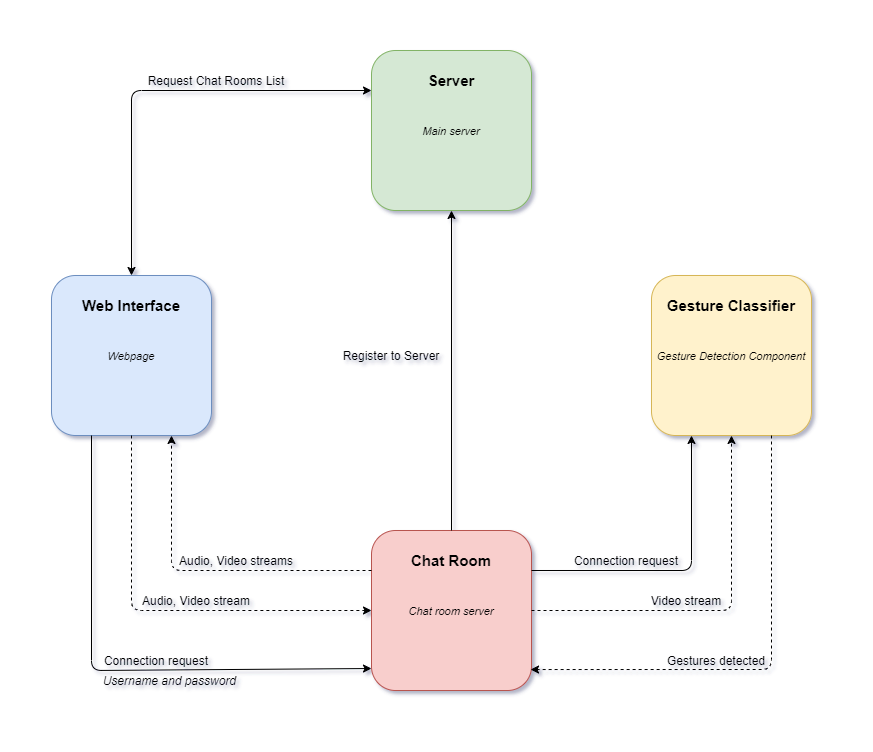

The diagram above was exported from draw.io. Its source (the exported page's mxGraphModel, read from the mxfile embedded in the PNG):
<mxGraphModel dx="1422" dy="822" grid="1" gridSize="10" guides="1" tooltips="1" connect="1" arrows="1" fold="1" page="1" pageScale="1" pageWidth="1100" pageHeight="850" math="0" shadow="0">
  <root>
    <mxCell id="0" />
    <mxCell id="1" parent="0" />
    <mxCell id="o4PCCgMbNQyUhntguozF-2" value="" style="rounded=1;whiteSpace=wrap;html=1;fillColor=#dae8fc;strokeColor=#6c8ebf;" parent="1" vertex="1">
      <mxGeometry x="80" y="345" width="160" height="160" as="geometry" />
    </mxCell>
    <mxCell id="o4PCCgMbNQyUhntguozF-3" value="&lt;font style=&quot;font-size: 15px&quot;&gt;&lt;b&gt;Web Interface&lt;/b&gt;&lt;/font&gt;" style="text;html=1;strokeColor=none;fillColor=none;align=center;verticalAlign=middle;whiteSpace=wrap;rounded=0;strokeWidth=3;" parent="1" vertex="1">
      <mxGeometry x="80" y="365" width="160" height="20" as="geometry" />
    </mxCell>
    <mxCell id="o4PCCgMbNQyUhntguozF-4" value="" style="rounded=1;whiteSpace=wrap;html=1;strokeWidth=1;fillColor=#d5e8d4;strokeColor=#82b366;" parent="1" vertex="1">
      <mxGeometry x="400" y="120" width="160" height="160" as="geometry" />
    </mxCell>
    <mxCell id="o4PCCgMbNQyUhntguozF-5" value="&lt;span style=&quot;font-size: 15px&quot;&gt;&lt;b&gt;Server&lt;/b&gt;&lt;/span&gt;" style="text;html=1;strokeColor=none;fillColor=none;align=center;verticalAlign=middle;whiteSpace=wrap;rounded=0;" parent="1" vertex="1">
      <mxGeometry x="400" y="140" width="160" height="20" as="geometry" />
    </mxCell>
    <mxCell id="o4PCCgMbNQyUhntguozF-6" value="" style="rounded=1;whiteSpace=wrap;html=1;strokeWidth=1;fillColor=#f8cecc;strokeColor=#b85450;" parent="1" vertex="1">
      <mxGeometry x="400" y="600" width="160" height="160" as="geometry" />
    </mxCell>
    <mxCell id="o4PCCgMbNQyUhntguozF-7" value="&lt;font style=&quot;font-size: 15px&quot;&gt;&lt;b&gt;Chat Room&lt;/b&gt;&lt;/font&gt;" style="text;html=1;strokeColor=none;fillColor=none;align=center;verticalAlign=middle;whiteSpace=wrap;rounded=0;" parent="1" vertex="1">
      <mxGeometry x="400" y="620" width="160" height="20" as="geometry" />
    </mxCell>
    <mxCell id="o4PCCgMbNQyUhntguozF-8" value="" style="rounded=1;whiteSpace=wrap;html=1;strokeWidth=1;fillColor=#fff2cc;strokeColor=#d6b656;" parent="1" vertex="1">
      <mxGeometry x="680" y="345" width="160" height="160" as="geometry" />
    </mxCell>
    <mxCell id="o4PCCgMbNQyUhntguozF-9" value="&lt;font style=&quot;font-size: 15px&quot;&gt;&lt;b&gt;Gesture Classifier&lt;/b&gt;&lt;/font&gt;" style="text;html=1;strokeColor=none;fillColor=none;align=center;verticalAlign=middle;whiteSpace=wrap;rounded=0;" parent="1" vertex="1">
      <mxGeometry x="680" y="365" width="160" height="20" as="geometry" />
    </mxCell>
    <mxCell id="o4PCCgMbNQyUhntguozF-14" value="" style="endArrow=classic;html=1;exitX=0.5;exitY=0;exitDx=0;exitDy=0;entryX=0.5;entryY=1;entryDx=0;entryDy=0;" parent="1" source="o4PCCgMbNQyUhntguozF-6" target="o4PCCgMbNQyUhntguozF-4" edge="1">
      <mxGeometry width="50" height="50" relative="1" as="geometry">
        <mxPoint x="520" y="390" as="sourcePoint" />
        <mxPoint x="570" y="340" as="targetPoint" />
      </mxGeometry>
    </mxCell>
    <mxCell id="o4PCCgMbNQyUhntguozF-15" value="Register to Server" style="text;html=1;strokeColor=none;fillColor=none;align=center;verticalAlign=middle;whiteSpace=wrap;rounded=0;" parent="1" vertex="1">
      <mxGeometry x="370" y="415" width="100" height="20" as="geometry" />
    </mxCell>
    <mxCell id="o4PCCgMbNQyUhntguozF-18" value="" style="endArrow=classic;html=1;exitX=0.25;exitY=1;exitDx=0;exitDy=0;" parent="1" source="o4PCCgMbNQyUhntguozF-2" edge="1">
      <mxGeometry width="50" height="50" relative="1" as="geometry">
        <mxPoint x="520" y="480" as="sourcePoint" />
        <mxPoint x="400" y="738" as="targetPoint" />
        <Array as="points">
          <mxPoint x="120" y="740" />
        </Array>
      </mxGeometry>
    </mxCell>
    <mxCell id="o4PCCgMbNQyUhntguozF-19" value="Connection request" style="text;html=1;strokeColor=none;fillColor=none;align=center;verticalAlign=middle;whiteSpace=wrap;rounded=0;" parent="1" vertex="1">
      <mxGeometry x="130" y="720" width="110" height="20" as="geometry" />
    </mxCell>
    <mxCell id="o4PCCgMbNQyUhntguozF-20" value="" style="endArrow=classic;html=1;exitX=0.5;exitY=1;exitDx=0;exitDy=0;entryX=0;entryY=0.5;entryDx=0;entryDy=0;dashed=1;" parent="1" source="o4PCCgMbNQyUhntguozF-2" target="o4PCCgMbNQyUhntguozF-6" edge="1">
      <mxGeometry width="50" height="50" relative="1" as="geometry">
        <mxPoint x="520" y="480" as="sourcePoint" />
        <mxPoint x="570" y="430" as="targetPoint" />
        <Array as="points">
          <mxPoint x="160" y="680" />
        </Array>
      </mxGeometry>
    </mxCell>
    <mxCell id="o4PCCgMbNQyUhntguozF-22" value="Audio, Video stream" style="text;html=1;strokeColor=none;fillColor=none;align=center;verticalAlign=middle;whiteSpace=wrap;rounded=0;" parent="1" vertex="1">
      <mxGeometry x="160" y="660" width="130" height="20" as="geometry" />
    </mxCell>
    <mxCell id="o4PCCgMbNQyUhntguozF-23" value="" style="endArrow=classic;html=1;dashed=1;entryX=0.75;entryY=1;entryDx=0;entryDy=0;exitX=0;exitY=1;exitDx=0;exitDy=0;" parent="1" source="o4PCCgMbNQyUhntguozF-7" target="o4PCCgMbNQyUhntguozF-2" edge="1">
      <mxGeometry width="50" height="50" relative="1" as="geometry">
        <mxPoint x="520" y="480" as="sourcePoint" />
        <mxPoint x="570" y="430" as="targetPoint" />
        <Array as="points">
          <mxPoint x="200" y="640" />
        </Array>
      </mxGeometry>
    </mxCell>
    <mxCell id="o4PCCgMbNQyUhntguozF-24" value="Audio, Video streams" style="text;html=1;strokeColor=none;fillColor=none;align=center;verticalAlign=middle;whiteSpace=wrap;rounded=0;" parent="1" vertex="1">
      <mxGeometry x="200" y="620" width="130" height="20" as="geometry" />
    </mxCell>
    <mxCell id="o4PCCgMbNQyUhntguozF-25" value="" style="endArrow=classic;html=1;exitX=1;exitY=1;exitDx=0;exitDy=0;entryX=0.25;entryY=1;entryDx=0;entryDy=0;" parent="1" source="o4PCCgMbNQyUhntguozF-7" target="o4PCCgMbNQyUhntguozF-8" edge="1">
      <mxGeometry width="50" height="50" relative="1" as="geometry">
        <mxPoint x="520" y="480" as="sourcePoint" />
        <mxPoint x="570" y="430" as="targetPoint" />
        <Array as="points">
          <mxPoint x="720" y="640" />
        </Array>
      </mxGeometry>
    </mxCell>
    <mxCell id="o4PCCgMbNQyUhntguozF-26" value="Connection request" style="text;html=1;strokeColor=none;fillColor=none;align=center;verticalAlign=middle;whiteSpace=wrap;rounded=0;" parent="1" vertex="1">
      <mxGeometry x="600" y="620" width="110" height="20" as="geometry" />
    </mxCell>
    <mxCell id="o4PCCgMbNQyUhntguozF-27" value="" style="endArrow=classic;html=1;exitX=1;exitY=0.5;exitDx=0;exitDy=0;entryX=0.5;entryY=1;entryDx=0;entryDy=0;dashed=1;" parent="1" source="o4PCCgMbNQyUhntguozF-6" target="o4PCCgMbNQyUhntguozF-8" edge="1">
      <mxGeometry width="50" height="50" relative="1" as="geometry">
        <mxPoint x="520" y="470" as="sourcePoint" />
        <mxPoint x="570" y="420" as="targetPoint" />
        <Array as="points">
          <mxPoint x="760" y="680" />
        </Array>
      </mxGeometry>
    </mxCell>
    <mxCell id="o4PCCgMbNQyUhntguozF-28" value="Video stream" style="text;html=1;strokeColor=none;fillColor=none;align=center;verticalAlign=middle;whiteSpace=wrap;rounded=0;" parent="1" vertex="1">
      <mxGeometry x="670" y="660" width="90" height="20" as="geometry" />
    </mxCell>
    <mxCell id="o4PCCgMbNQyUhntguozF-29" value="" style="endArrow=classic;html=1;dashed=1;exitX=0.75;exitY=1;exitDx=0;exitDy=0;entryX=0.994;entryY=0.869;entryDx=0;entryDy=0;entryPerimeter=0;" parent="1" source="o4PCCgMbNQyUhntguozF-8" target="o4PCCgMbNQyUhntguozF-6" edge="1">
      <mxGeometry width="50" height="50" relative="1" as="geometry">
        <mxPoint x="520" y="560" as="sourcePoint" />
        <mxPoint x="570" y="510" as="targetPoint" />
        <Array as="points">
          <mxPoint x="800" y="739" />
        </Array>
      </mxGeometry>
    </mxCell>
    <mxCell id="o4PCCgMbNQyUhntguozF-30" value="Gestures detected" style="text;html=1;strokeColor=none;fillColor=none;align=center;verticalAlign=middle;whiteSpace=wrap;rounded=0;" parent="1" vertex="1">
      <mxGeometry x="690" y="720" width="110" height="20" as="geometry" />
    </mxCell>
    <mxCell id="o4PCCgMbNQyUhntguozF-31" value="&lt;font style=&quot;font-size: 11px&quot;&gt;&lt;i&gt;Gesture Detection Component&lt;/i&gt;&lt;/font&gt;" style="text;html=1;strokeColor=none;fillColor=none;align=center;verticalAlign=middle;whiteSpace=wrap;rounded=0;" parent="1" vertex="1">
      <mxGeometry x="680" y="415" width="160" height="20" as="geometry" />
    </mxCell>
    <mxCell id="o4PCCgMbNQyUhntguozF-32" value="&lt;font style=&quot;font-size: 11px&quot;&gt;&lt;i&gt;Chat room server&lt;/i&gt;&lt;/font&gt;" style="text;html=1;strokeColor=none;fillColor=none;align=center;verticalAlign=middle;whiteSpace=wrap;rounded=0;" parent="1" vertex="1">
      <mxGeometry x="400" y="670" width="160" height="20" as="geometry" />
    </mxCell>
    <mxCell id="o4PCCgMbNQyUhntguozF-33" value="&lt;font style=&quot;font-size: 11px&quot;&gt;&lt;i&gt;Main server&lt;/i&gt;&lt;/font&gt;" style="text;html=1;strokeColor=none;fillColor=none;align=center;verticalAlign=middle;whiteSpace=wrap;rounded=0;" parent="1" vertex="1">
      <mxGeometry x="400" y="190" width="160" height="20" as="geometry" />
    </mxCell>
    <mxCell id="o4PCCgMbNQyUhntguozF-34" value="&lt;i&gt;&lt;font style=&quot;font-size: 11px&quot;&gt;Webpage&lt;/font&gt;&lt;/i&gt;" style="text;html=1;strokeColor=none;fillColor=none;align=center;verticalAlign=middle;whiteSpace=wrap;rounded=0;" parent="1" vertex="1">
      <mxGeometry x="80" y="415" width="160" height="20" as="geometry" />
    </mxCell>
    <mxCell id="o4PCCgMbNQyUhntguozF-35" value="" style="endArrow=classic;startArrow=classic;html=1;exitX=0.5;exitY=0;exitDx=0;exitDy=0;entryX=0;entryY=1;entryDx=0;entryDy=0;" parent="1" source="o4PCCgMbNQyUhntguozF-2" target="o4PCCgMbNQyUhntguozF-5" edge="1">
      <mxGeometry width="50" height="50" relative="1" as="geometry">
        <mxPoint x="520" y="550" as="sourcePoint" />
        <mxPoint x="570" y="500" as="targetPoint" />
        <Array as="points">
          <mxPoint x="160" y="160" />
        </Array>
      </mxGeometry>
    </mxCell>
    <mxCell id="o4PCCgMbNQyUhntguozF-36" value="Request Chat Rooms List" style="text;html=1;strokeColor=none;fillColor=none;align=center;verticalAlign=middle;whiteSpace=wrap;rounded=0;" parent="1" vertex="1">
      <mxGeometry x="170" y="140" width="150" height="20" as="geometry" />
    </mxCell>
    <mxCell id="o4PCCgMbNQyUhntguozF-37" value="&lt;i&gt;Username and password&amp;nbsp;&lt;/i&gt;" style="text;html=1;strokeColor=none;fillColor=none;align=center;verticalAlign=middle;whiteSpace=wrap;rounded=0;" parent="1" vertex="1">
      <mxGeometry x="130" y="740" width="140" height="20" as="geometry" />
    </mxCell>
  </root>
</mxGraphModel>